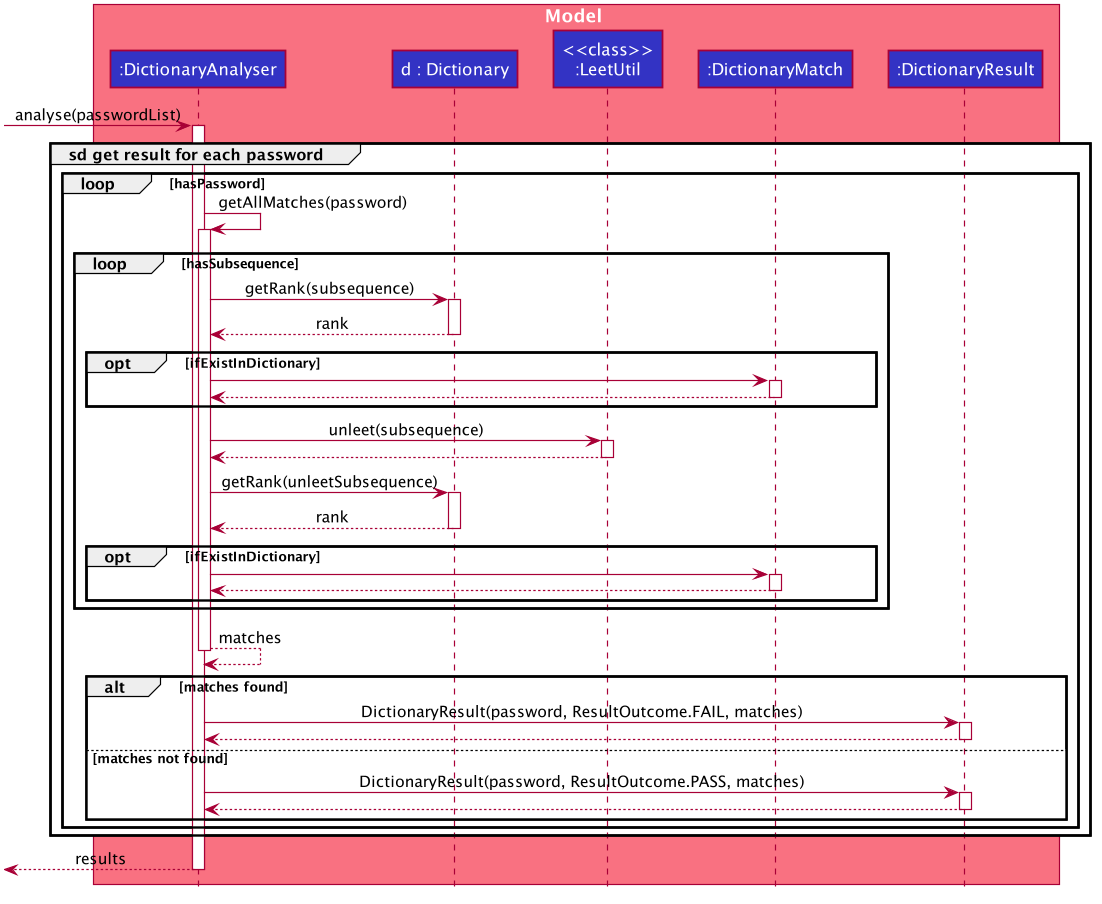

The diagram above was rendered by PlantUML. Its source (embedded in the PNG):
@startuml










skinparam BackgroundColor #FFFFFFF

skinparam Shadowing false

skinparam Class {
    FontColor #FFFFFF
    BorderThickness 1
    BorderColor #FFFFFF
    StereotypeFontColor #FFFFFF
    FontName Arial
}

skinparam Actor {
    BorderColor #000000
    Color #000000
    FontName Arial
}

skinparam Sequence {
    MessageAlign center
    BoxFontSize 15
    BoxPadding 0
    BoxFontColor #FFFFFF
    FontName Arial
}

skinparam Participant {
    FontColor #FFFFFFF
    Padding 20
}

skinparam MinClassWidth 50
skinparam ParticipantPadding 10
skinparam Shadowing false
skinparam DefaultTextAlignment center
skinparam packageStyle Rectangle

hide footbox
hide members
hide circle
participant ":DictionaryAnalyser" as DictionaryAnalyser #3333C4
[-> DictionaryAnalyser : analyse(passwordList)
group **sd** get result for each password
box Model #F97181
participant ":DictionaryAnalyser" as DictionaryAnalyser #3333C4
participant "d : Dictionary" as Dictionary #3333C4
participant "<<class>>\n:LeetUtil" as LeetUtil #3333C4
participant ":DictionaryMatch" as DictionaryMatch #3333C4
participant ":DictionaryResult" as DictionaryResult #3333C4
end box

activate DictionaryAnalyser
loop hasPassword
DictionaryAnalyser -> DictionaryAnalyser : getAllMatches(password)
activate DictionaryAnalyser
loop hasSubsequence
    DictionaryAnalyser -> Dictionary : getRank(subsequence)
    activate Dictionary
    Dictionary --> DictionaryAnalyser : rank
    deactivate Dictionary
    opt ifExistInDictionary
        DictionaryAnalyser -> DictionaryMatch
        activate DictionaryMatch
        DictionaryMatch --> DictionaryAnalyser
        deactivate DictionaryMatch
    end
    DictionaryAnalyser -> LeetUtil : unleet(subsequence)
    activate LeetUtil
    LeetUtil --> DictionaryAnalyser
    deactivate LeetUtil
    DictionaryAnalyser -> Dictionary : getRank(unleetSubsequence)
    activate Dictionary
    Dictionary --> DictionaryAnalyser : rank
    deactivate Dictionary
    opt ifExistInDictionary
        DictionaryAnalyser -> DictionaryMatch
        activate DictionaryMatch
        DictionaryMatch --> DictionaryAnalyser
        deactivate DictionaryMatch
    end
end
DictionaryAnalyser --> DictionaryAnalyser : matches
deactivate DictionaryAnalyser

alt matches found
    DictionaryAnalyser -> DictionaryResult : DictionaryResult(password, ResultOutcome.FAIL, matches)
    activate DictionaryResult
    DictionaryResult --> DictionaryAnalyser
    deactivate DictionaryResult
else matches not found
    DictionaryAnalyser -> DictionaryResult : DictionaryResult(password, ResultOutcome.PASS, matches)
        activate DictionaryResult
        DictionaryResult --> DictionaryAnalyser
        deactivate DictionaryResult
end
deactivate Dictionary
end
end
[<-- DictionaryAnalyser : results
deactivate DictionaryAnalyser

@enduml